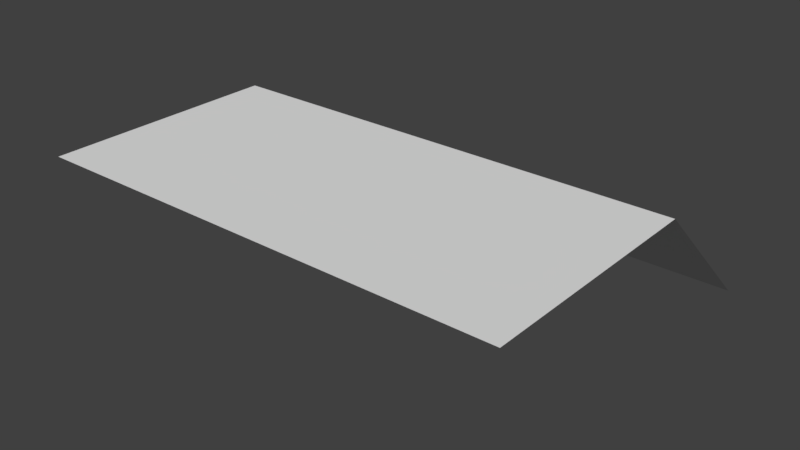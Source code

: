 # Source: test-walk.blend  (saved by Blender 2.79.0; exported with 4.5.12 LTS)
import bpy
from mathutils import Matrix  # noqa: F401  (used for matrix-valued properties, if any)

bpy.ops.wm.read_factory_settings(use_empty=True)
scene = bpy.context.scene
scene.name = 'Scene'

# ---- collections
col_collection_1 = bpy.data.collections.new('Collection 1'); scene.collection.children.link(col_collection_1)

# ---- world
world_world = bpy.data.worlds.new('World'); scene.world = world_world
world_world.color = (0.05088, 0.05088, 0.05088)
world_world.use_sun_shadow = False
world_world.sun_shadow_jitter_overblur = 0.0
world_world.cycles.sampling_method = 'MANUAL'

# ---- meshes
me_walkmesh = bpy.data.meshes.new('WalkMesh')
me_walkmesh.from_pydata([(3.013, 3.198, -1.592), (-3.013, 3.198, -1.592), (3.013, 0.0, 0.0), (0.0, 3.198, -1.592), (-3.013, 0.0, 0.0), (0.0, 0.0, 0.0), (3.013, 1.506, 0.0), (-1.506, 3.198, -1.592), (-3.013, -1.506, 0.0), (3.013, -1.506, 0.0), (1.506, 3.198, -1.592), (-3.013, 1.506, 0.0), (0.0, -1.506, 0.0), (0.0, 1.506, 0.0), (1.506, 0.0, 0.0), (-1.506, 0.0, 0.0), (-1.506, 1.506, 0.0), (1.506, 1.506, 0.0), (1.506, -1.506, 0.0), (-1.506, -1.506, 0.0)], [], [(17, 13, 5, 14), (16, 11, 4, 15), (13, 16, 15, 5), (3, 7, 16, 13), (7, 1, 11, 16), (6, 17, 14, 2), (0, 10, 17, 6), (10, 3, 13, 17), (2, 14, 18, 9), (14, 5, 12, 18), (5, 15, 19, 12), (15, 4, 8, 19)])
_ca = me_walkmesh.color_attributes.new('Col', 'BYTE_COLOR', 'CORNER')
_ca.data.foreach_set('color', [1.0, 0.007499, 0.0, 1.0, 1.0, 0.007499, 0.0, 1.0, 1.0, 0.007499, 0.0, 1.0, 1.0, 0.007499, 0.0, 1.0, 1.0, 0.007499, 0.0, 1.0, 1.0, 0.007499, 0.0, 1.0, 1.0, 0.007499, 0.0, 1.0, 1.0, 0.007499, 0.0, 1.0, 1.0, 0.007499, 0.0, 1.0, 1.0, 0.007499, 0.0, 1.0, 1.0, 0.007499, 0.0, 1.0, 1.0, 0.007499, 0.0, 1.0, 1.0, 0.007499, 0.0, 1.0, 1.0, 0.007499, 0.0, 1.0, 1.0, 0.007499, 0.0, 1.0, 1.0, 0.007499, 0.0, 1.0, 1.0, 0.007499, 0.0, 1.0, 1.0, 0.007499, 0.0, 1.0, 1.0, 0.007499, 0.0, 1.0, 1.0, 0.007499, 0.0, 1.0, 1.0, 0.007499, 0.0, 1.0, 1.0, 0.007499, 0.0, 1.0, 1.0, 0.007499, 0.0, 1.0, 1.0, 0.007499, 0.0, 1.0, 1.0, 0.007499, 0.0, 1.0, 1.0, 0.007499, 0.0, 1.0, 1.0, 0.007499, 0.0, 1.0, 1.0, 0.007499, 0.0, 1.0, 1.0, 0.007499, 0.0, 1.0, 1.0, 0.007499, 0.0, 1.0, 1.0, 0.007499, 0.0, 1.0, 1.0, 0.007499, 0.0, 1.0, 1.0, 0.007499, 0.0, 1.0, 1.0, 0.007499, 0.0, 1.0, 1.0, 0.007499, 0.0, 1.0, 1.0, 0.007499, 0.0, 1.0, 1.0, 0.007499, 0.0, 1.0, 1.0, 0.007499, 0.0, 1.0, 1.0, 0.007499, 0.0, 1.0, 1.0, 0.007499, 0.0, 1.0, 1.0, 0.007499, 0.0, 1.0, 1.0, 0.007499, 0.0, 1.0, 1.0, 0.007499, 0.0, 1.0, 1.0, 0.007499, 0.0, 1.0, 1.0, 0.007499, 0.0, 1.0, 1.0, 0.007499, 0.0, 1.0, 1.0, 0.007499, 0.0, 1.0, 1.0, 0.007499, 0.0, 1.0])
me_walkmesh.use_remesh_preserve_volume = False
me_walkmesh.use_remesh_preserve_attributes = False
me_walkmesh.use_mirror_vertex_groups = False
me_walkmesh.update()

# ---- objects
ob_walkmesh = bpy.data.objects.new('WalkMesh', me_walkmesh)

# ---- transforms, parenting, visibility, modifiers, constraints
ob_walkmesh.location = (0.0, 0.0, 0.0)
ob_walkmesh.lineart.crease_threshold = 0.0

# ---- collection membership
col_collection_1.objects.link(ob_walkmesh)

# ---- scene / render settings (as saved in the file)
scene.frame_start = 1; scene.frame_end = 250; scene.frame_set(1)
scene.render.engine = 'BLENDER_EEVEE_NEXT'
scene.render.resolution_percentage = 50
scene.render.dither_intensity = 0.0
scene.cycles.use_denoising = False
scene.cycles.samples = 128
scene.cycles.sampling_pattern = 'TABULATED_SOBOL'
scene.cycles.use_adaptive_sampling = False
scene.cycles.use_light_tree = False
scene.cycles.blur_glossy = 0.0
scene.cycles.sample_clamp_indirect = 0.0
scene.view_settings.view_transform = 'Standard'
bpy.context.view_layer.update()

# ---- added for rendering (the .blend has no active camera and no usable light): camera, sun
cam_auto = bpy.data.cameras.new('AutoCamera')
cam_auto.lens = 50.0
cam_auto.sensor_width = 36.0
cam_auto.clip_end = 1000.0
ob_auto_camera = bpy.data.objects.new('AutoCamera', cam_auto)
scene.collection.objects.link(ob_auto_camera)
ob_auto_camera.location = (7.2245, -7.8234, 4.98362)
ob_auto_camera.rotation_euler = (1.09748, -7.21219e-08, 0.694738)
scene.camera = ob_auto_camera
light_auto_sun = bpy.data.lights.new('AutoSun', 'SUN')
light_auto_sun.energy = 3.0
light_auto_sun.angle = 0.0523599
ob_auto_sun = bpy.data.objects.new('AutoSun', light_auto_sun)
scene.collection.objects.link(ob_auto_sun)
ob_auto_sun.rotation_euler = (0.872665, 0.174533, 0.523599)
bpy.context.view_layer.update()
